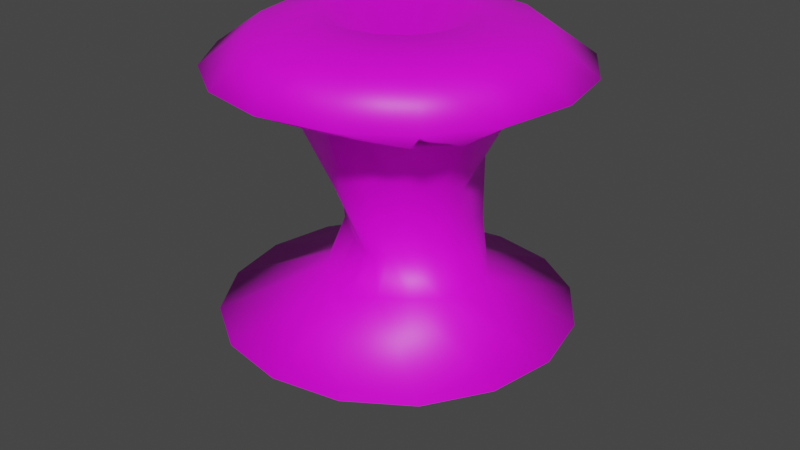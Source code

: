 # Source: Apple.blend  (saved by Blender 2.80.75; exported with 4.5.12 LTS)
import bpy
from mathutils import Matrix  # noqa: F401  (used for matrix-valued properties, if any)

bpy.ops.wm.read_factory_settings(use_empty=True)
scene = bpy.context.scene
scene.name = 'Scene'

# ---- collections
col_collection = bpy.data.collections.new('Collection'); scene.collection.children.link(col_collection)

# ---- images (referenced by path relative to the original .blend; pixels are not part of the script)
import os
ASSET_DIR = os.environ.get("B2B_ASSET_DIR", "")  # directory of the original .blend (textures are referenced by path, not embedded)
HERE = os.path.dirname(os.path.abspath(__file__))  # packed textures are extracted next to this script under _unpacked/

def load_image(name, relpath, width, height, colorspace="sRGB"):
    """Load a texture the original file referenced (path relative to the .blend, or extracted next to this script)."""
    p = next((c for c in (os.path.join(HERE, relpath), os.path.join(ASSET_DIR, relpath)) if relpath and os.path.exists(c)), "")
    if p:
        img = bpy.data.images.load(p, check_existing=True)
        img.name = name
    else:  # same state as the original file: an image datablock whose file is absent (Cycles renders it pink)
        img = bpy.data.images.new(name, width, height)
        img.source = "FILE"
        img.filepath = "//" + (relpath or name)
    img.colorspace_settings.name = colorspace
    return img
img_apple_base_color = load_image('Apple Base Color', 'Apple Base Color.png', 1024, 1024, 'sRGB')

# ---- materials (node trees are filled in below, after node groups)
mat_apple = bpy.data.materials.new('Apple')
mat_apple.use_transparent_shadow = False

# ---- material node trees
mat_apple.use_nodes = True; mat_apple.node_tree.nodes.clear()
_N = mat_apple.node_tree.nodes; _L = mat_apple.node_tree.links
n0 = _N.new('ShaderNodeOutputMaterial'); n0.name = 'Material Output'; n0.location = (300, 300)
n1 = _N.new('ShaderNodeBsdfPrincipled'); n1.name = 'Principled BSDF'; n1.location = (10, 300)
n1.distribution = 'GGX'
n1.subsurface_method = 'BURLEY'
n1.inputs[3].default_value = 1.45
n1.inputs[27].default_value = (0.0, 0.0, 0.0, 1.0)
n1.inputs[28].default_value = 1.0
n2 = _N.new('ShaderNodeTexImage'); n2.name = 'Image Texture'; n2.location = (-280, 280)
n2.image = img_apple_base_color
_L.new(n1.outputs[0], n0.inputs[0])
_L.new(n2.outputs[0], n1.inputs[0])
n0.is_active_output = True

# ---- world
world_world = bpy.data.worlds.new('World'); scene.world = world_world
world_world.use_nodes = True; world_world.node_tree.nodes.clear()
_N = world_world.node_tree.nodes; _L = world_world.node_tree.links
n0 = _N.new('ShaderNodeOutputWorld'); n0.name = 'World Output'; n0.location = (300, 300)
n1 = _N.new('ShaderNodeBackground'); n1.name = 'Background'; n1.location = (10, 300)
n1.inputs[0].default_value = (0.05088, 0.05088, 0.05088, 1.0)
_L.new(n1.outputs[0], n0.inputs[0])
n0.is_active_output = True
world_world.color = (0.05088, 0.05088, 0.05088)
world_world.use_sun_shadow = False
world_world.sun_shadow_jitter_overblur = 0.0

# ---- meshes
me_sphere = bpy.data.meshes.new('Sphere')
me_sphere.from_pydata([(0.0, 0.3287, 0.8183), (0.0, 0.866, 0.6079), (-1.27e-05, 0.55, 0.3876), (-1.262e-05, 0.4835, -0.4367), (0.0, 0.8377, -0.5942), (0.0, 0.6067, -0.7385), (0.0, 0.313, -0.8044), (0.0, -0.004727, -0.6125), (0.1259, 0.3037, 0.8183), (0.246, 0.5939, 0.766), (0.3314, 0.8001, 0.6079), (0.2171, 0.5098, 0.3874), (0.1876, 0.4024, -0.4346), (0.3221, 0.77, -0.5872), (0.2319, 0.5583, -0.7265), (0.1229, 0.2845, -0.8001), (-7.544e-08, 0.001724, 0.6439), (0.2327, 0.2324, 0.8182), (0.4545, 0.4545, 0.766), (0.6123, 0.6123, 0.6078), (0.382, 0.3777, 0.3825), (0.2915, 0.3022, -0.4312), (0.584, 0.5907, -0.5785), (0.4126, 0.4242, -0.7079), (0.22, 0.2028, -0.7871), (0.304, 0.1259, 0.8183), (0.5938, 0.2459, 0.766), (0.8001, 0.3314, 0.6079), (0.4531, 0.1756, 0.3857), (0.3657, 0.1752, -0.4291), (0.7774, 0.3242, -0.5876), (0.5454, 0.2289, -0.7159), (0.2778, 0.09527, -0.7715), (0.3293, 0.0001862, 0.8184), (0.6426, 4.401e-05, 0.7657), (0.8659, 6.782e-05, 0.6077), (0.4891, 0.03234, 0.3892), (0.3624, 0.03117, -0.4269), (0.8481, 0.0009894, -0.5921), (0.5959, 0.004346, -0.7237), (0.2925, -0.006938, -0.7533), (0.3046, -0.1258, 0.8186), (0.5937, -0.246, 0.7658), (0.8, -0.3314, 0.6078), (0.4889, -0.1976, 0.3939), (0.3462, -0.1132, -0.4123), (0.7879, -0.3255, -0.5957), (0.559, -0.2255, -0.7323), (0.2704, -0.1036, -0.7584), (0.2335, -0.2329, 0.8188), (0.4543, -0.4542, 0.7646), (0.6123, -0.6122, 0.6076), (0.3368, -0.3358, 0.3895), (0.2476, -0.2367, -0.3961), (0.6081, -0.6061, -0.6002), (0.4333, -0.434, -0.739), (0.2127, -0.1921, -0.7613), (0.1265, -0.3047, 0.819), (0.2458, -0.5937, 0.7657), (0.3314, -0.8001, 0.6078), (0.1655, -0.4094, 0.3982), (0.125, -0.3055, -0.4011), (0.3273, -0.7921, -0.599), (0.2338, -0.5708, -0.7378), (0.1205, -0.2576, -0.7664), (-1.062e-07, -0.33, 0.819), (-2.063e-07, -0.6416, 0.7638), (-2.368e-07, -0.866, 0.6078), (-1.373e-06, -0.467, 0.4053), (9.399e-07, -0.3544, -0.4049), (-2.345e-07, -0.8535, -0.5983), (-1.953e-07, -0.6111, -0.7323), (-6.915e-08, -0.2813, -0.7665), (-0.1265, -0.3047, 0.819), (-0.2458, -0.5937, 0.7657), (-0.3314, -0.8001, 0.6078), (-0.1654, -0.4093, 0.3982), (-0.125, -0.3055, -0.4011), (-0.3273, -0.7921, -0.599), (-0.2338, -0.5708, -0.7378), (-0.1205, -0.2576, -0.7664), (-0.2335, -0.2329, 0.8188), (-0.4543, -0.4542, 0.7646), (-0.6123, -0.6122, 0.6076), (-0.3367, -0.3357, 0.3895), (-0.2475, -0.2367, -0.3961), (-0.6081, -0.6061, -0.6002), (-0.4333, -0.434, -0.739), (-0.2127, -0.1921, -0.7613), (-0.3046, -0.1258, 0.8186), (-0.5937, -0.246, 0.7658), (-0.8, -0.3314, 0.6078), (-0.4886, -0.1975, 0.3939), (-0.346, -0.1132, -0.4123), (-0.7879, -0.3255, -0.5957), (-0.559, -0.2255, -0.7323), (-0.2704, -0.1036, -0.7584), (-0.3293, 0.0001864, 0.8184), (-0.6426, 4.438e-05, 0.7657), (-0.8659, 6.829e-05, 0.6077), (-0.4889, 0.03236, 0.3891), (-0.3623, 0.03119, -0.4269), (-0.8481, 0.0009899, -0.5921), (-0.5959, 0.004346, -0.7237), (-0.2925, -0.006937, -0.7533), (-0.304, 0.1259, 0.8183), (-0.5938, 0.2459, 0.766), (-0.8001, 0.3314, 0.6079), (-0.4531, 0.1757, 0.3857), (-0.3659, 0.1753, -0.4291), (-0.7774, 0.3242, -0.5876), (-0.5454, 0.2289, -0.7159), (-0.2778, 0.09527, -0.7715), (-0.2327, 0.2324, 0.8182), (-0.4545, 0.4545, 0.766), (-0.6123, 0.6123, 0.6078), (-0.3822, 0.3778, 0.3825), (-0.2915, 0.3023, -0.4312), (-0.584, 0.5907, -0.5785), (-0.4126, 0.4242, -0.7079), (-0.22, 0.2028, -0.7871), (-0.1259, 0.3037, 0.8183), (-0.246, 0.5939, 0.766), (-0.3314, 0.8001, 0.6079), (-0.2171, 0.5097, 0.3874), (-0.1876, 0.4023, -0.4346), (-0.3221, 0.77, -0.5872), (-0.2319, 0.5583, -0.7265), (-0.1229, 0.2845, -0.8001), (3.744e-07, 0.6428, 0.766), (-6.708e-06, 0.4279, 0.1463), (-4.499e-06, 0.356, -0.184), (0.1607, 0.4004, 0.1929), (0.1264, 0.3596, -0.1917), (0.2806, 0.2675, 0.1776), (0.2828, 0.2627, -0.1512), (0.3102, 0.142, 0.106), (0.3044, 0.1302, -0.1285), (0.3301, 0.03549, 0.06475), (0.2983, 0.03675, -0.1566), (0.276, -0.111, 0.05524), (0.2642, -0.08991, -0.2027), (0.2065, -0.2181, 0.07202), (0.151, -0.1518, -0.2465), (0.1218, -0.3021, 0.06452), (0.07622, -0.1766, -0.2653), (7.101e-06, -0.3416, 0.04319), (5.066e-07, -0.1872, -0.2731), (-0.1217, -0.3021, 0.06452), (-0.07621, -0.1766, -0.2653), (-0.2064, -0.218, 0.072), (-0.1509, -0.1518, -0.2464), (-0.2758, -0.111, 0.05514), (-0.2641, -0.08986, -0.2027), (-0.33, 0.0355, 0.06467), (-0.2983, 0.03675, -0.1567), (-0.3102, 0.142, 0.1059), (-0.3044, 0.1302, -0.1286), (-0.2807, 0.2675, 0.1776), (-0.2829, 0.2628, -0.1513), (-0.1607, 0.4004, 0.1929), (-0.1264, 0.3595, -0.1917), (-1.467e-08, -0.06361, -0.6453), (-0.02359, -0.05424, -0.6426), (-1.467e-08, -0.06361, -0.6453), (0.0, -0.004727, -0.6125), (-0.02359, -0.05424, -0.6426), (-0.003641, -0.1136, -0.8826), (-0.003641, -0.05475, -0.8498), (-0.02724, -0.1043, -0.8799), (-0.0328, -0.02629, -1.107), (-0.0328, 0.03259, -1.074), (-0.0564, -0.01692, -1.105), (-0.02145, 0.03186, -1.212), (-0.02145, 0.09075, -1.179), (-0.04505, 0.04124, -1.209)], [], [(130, 2, 11, 132), (129, 0, 8, 9), (7, 6, 15), (4, 3, 12, 13), (1, 129, 9, 10), (5, 4, 13, 14), (2, 1, 10, 11), (0, 16, 8), (6, 5, 14, 15), (13, 12, 21, 22), (10, 9, 18, 19), (14, 13, 22, 23), (11, 10, 19, 20), (8, 16, 17), (15, 14, 23, 24), (132, 11, 20, 134), (9, 8, 17, 18), (7, 15, 24), (20, 19, 27, 28), (17, 16, 25), (24, 23, 31, 32), (134, 20, 28, 136), (18, 17, 25, 26), (7, 24, 32), (22, 21, 29, 30), (19, 18, 26, 27), (23, 22, 30, 31), (26, 25, 33, 34), (7, 32, 40), (30, 29, 37, 38), (27, 26, 34, 35), (31, 30, 38, 39), (28, 27, 35, 36), (25, 16, 33), (32, 31, 39, 40), (136, 28, 36, 138), (39, 38, 46, 47), (36, 35, 43, 44), (33, 16, 41), (40, 39, 47, 48), (138, 36, 44, 140), (34, 33, 41, 42), (7, 40, 48), (38, 37, 45, 46), (35, 34, 42, 43), (140, 44, 52, 142), (42, 41, 49, 50), (7, 48, 56), (46, 45, 53, 54), (43, 42, 50, 51), (47, 46, 54, 55), (44, 43, 51, 52), (41, 16, 49), (48, 47, 55, 56), (51, 50, 58, 59), (55, 54, 62, 63), (52, 51, 59, 60), (49, 16, 57), (56, 55, 63, 64), (142, 52, 60, 144), (50, 49, 57, 58), (7, 56, 64), (54, 53, 61, 62), (57, 16, 65), (64, 63, 71, 72), (144, 60, 68, 146), (58, 57, 65, 66), (7, 64, 72, 162), (62, 61, 69, 70), (59, 58, 66, 67), (63, 62, 70, 71), (60, 59, 67, 68), (162, 163, 166, 164), (70, 69, 77, 78), (67, 66, 74, 75), (71, 70, 78, 79), (68, 67, 75, 76), (65, 16, 73), (72, 71, 79, 80), (146, 68, 76, 148), (66, 65, 73, 74), (79, 78, 86, 87), (76, 75, 83, 84), (73, 16, 81), (80, 79, 87, 88), (148, 76, 84, 150), (74, 73, 81, 82), (7, 163, 80, 88), (78, 77, 85, 86), (75, 74, 82, 83), (150, 84, 92, 152), (82, 81, 89, 90), (7, 88, 96), (86, 85, 93, 94), (83, 82, 90, 91), (87, 86, 94, 95), (84, 83, 91, 92), (81, 16, 89), (88, 87, 95, 96), (91, 90, 98, 99), (95, 94, 102, 103), (92, 91, 99, 100), (89, 16, 97), (96, 95, 103, 104), (152, 92, 100, 154), (90, 89, 97, 98), (7, 96, 104), (94, 93, 101, 102), (97, 16, 105), (104, 103, 111, 112), (154, 100, 108, 156), (98, 97, 105, 106), (7, 104, 112), (102, 101, 109, 110), (99, 98, 106, 107), (103, 102, 110, 111), (100, 99, 107, 108), (110, 109, 117, 118), (107, 106, 114, 115), (111, 110, 118, 119), (108, 107, 115, 116), (105, 16, 113), (112, 111, 119, 120), (156, 108, 116, 158), (106, 105, 113, 114), (7, 112, 120), (116, 115, 123, 124), (113, 16, 121), (120, 119, 127, 128), (158, 116, 124, 160), (114, 113, 121, 122), (7, 120, 128), (118, 117, 125, 126), (115, 114, 122, 123), (119, 118, 126, 127), (122, 121, 0, 129), (7, 128, 6), (126, 125, 3, 4), (123, 122, 129, 1), (127, 126, 4, 5), (124, 123, 1, 2), (121, 16, 0), (128, 127, 5, 6), (160, 124, 2, 130), (125, 161, 131, 3), (161, 160, 130, 131), (117, 159, 161, 125), (159, 158, 160, 161), (109, 157, 159, 117), (157, 156, 158, 159), (101, 155, 157, 109), (155, 154, 156, 157), (93, 153, 155, 101), (153, 152, 154, 155), (85, 151, 153, 93), (151, 150, 152, 153), (77, 149, 151, 85), (149, 148, 150, 151), (69, 147, 149, 77), (147, 146, 148, 149), (61, 145, 147, 69), (145, 144, 146, 147), (53, 143, 145, 61), (143, 142, 144, 145), (45, 141, 143, 53), (141, 140, 142, 143), (37, 139, 141, 45), (139, 138, 140, 141), (29, 137, 139, 37), (137, 136, 138, 139), (21, 135, 137, 29), (135, 134, 136, 137), (12, 133, 135, 21), (133, 132, 134, 135), (3, 131, 133, 12), (131, 130, 132, 133), (164, 166, 169, 167), (163, 162, 72, 80), (163, 7, 165, 166), (7, 162, 164, 165), (167, 169, 172, 170), (166, 165, 168, 169), (165, 164, 167, 168), (170, 172, 175, 173), (169, 168, 171, 172), (168, 167, 170, 171), (174, 173, 175), (172, 171, 174, 175), (171, 170, 173, 174)])
me_sphere.polygons.foreach_set('use_smooth', [True] * 189)
_uv = me_sphere.uv_layers.new(name='UVMap')
_uv.uv.foreach_set('vector', [0.1375, 0.2517, 0.1012, 0.2563, 0.1006, 0.2045, 0.1344, 0.2132, 0.4886, 0.1455, 0.5401, 0.1854, 0.5299, 0.2133, 0.4687, 0.2, 0.1982, 0.6844, 0.1427, 0.6995, 0.1436, 0.6698, 0.775, 0.7268, 0.7107, 0.7075, 0.7021, 0.6604, 0.775, 0.6496, 0.4578, 0.1181, 0.4886, 0.1455, 0.4687, 0.2, 0.431, 0.1917, 0.07978, 0.7121, 0.02584, 0.7216, 0.02701, 0.6443, 0.08022, 0.6565, 0.1012, 0.2563, 0.02639, 0.2701, 0.02639, 0.1908, 0.1006, 0.2045, 0.5401, 0.1854, 0.6048, 0.229, 0.5299, 0.2133, 0.1427, 0.6995, 0.07978, 0.7121, 0.08022, 0.6565, 0.1436, 0.6698, 0.775, 0.6496, 0.7021, 0.6604, 0.6863, 0.6316, 0.7499, 0.5805, 0.431, 0.1917, 0.4687, 0.2, 0.4687, 0.2589, 0.431, 0.2709, 0.08022, 0.6565, 0.02701, 0.6443, 0.05312, 0.576, 0.09976, 0.6088, 0.1006, 0.2045, 0.02639, 0.1908, 0.05319, 0.1173, 0.121, 0.1604, 0.5299, 0.2133, 0.6048, 0.229, 0.5299, 0.2435, 0.1436, 0.6698, 0.08022, 0.6565, 0.09976, 0.6088, 0.156, 0.6438, 0.1344, 0.2132, 0.1006, 0.2045, 0.121, 0.1604, 0.1573, 0.1795, 0.4687, 0.2, 0.5299, 0.2133, 0.5299, 0.2435, 0.4687, 0.2589, 0.8364, 0.3872, 0.8364, 0.4523, 0.8109, 0.4422, 0.121, 0.1604, 0.05319, 0.1173, 0.1027, 0.06098, 0.159, 0.1345, 0.5299, 0.2435, 0.6048, 0.229, 0.54, 0.2712, 0.156, 0.6438, 0.09976, 0.6088, 0.1348, 0.5695, 0.1749, 0.6256, 0.9491, 0.1577, 0.9723, 0.2044, 0.9292, 0.2045, 0.9223, 0.1406, 0.4687, 0.2589, 0.5299, 0.2435, 0.54, 0.2712, 0.4885, 0.313, 0.1982, 0.6844, 0.156, 0.6438, 0.1749, 0.6256, 0.7499, 0.5805, 0.6863, 0.6316, 0.6637, 0.6082, 0.7034, 0.5231, 0.431, 0.2709, 0.4687, 0.2589, 0.4885, 0.313, 0.4578, 0.3439, 0.09976, 0.6088, 0.05312, 0.576, 0.1005, 0.5196, 0.1348, 0.5695, 0.4885, 0.313, 0.54, 0.2712, 0.5587, 0.2923, 0.5252, 0.3543, 0.1982, 0.6844, 0.1749, 0.6256, 0.1943, 0.6176, 0.7034, 0.5231, 0.6637, 0.6082, 0.6344, 0.6018, 0.6406, 0.4909, 0.4578, 0.3439, 0.4885, 0.313, 0.5252, 0.3543, 0.5072, 0.3995, 0.1348, 0.5695, 0.1005, 0.5196, 0.1638, 0.489, 0.179, 0.548, 0.159, 0.1345, 0.1027, 0.06098, 0.1673, 0.03032, 0.1865, 0.1195, 0.54, 0.2712, 0.6048, 0.229, 0.5587, 0.2923, 0.1749, 0.6256, 0.1348, 0.5695, 0.179, 0.548, 0.1943, 0.6176, 0.9223, 0.1406, 0.9292, 0.2045, 0.8986, 0.205, 0.8996, 0.1308, 0.179, 0.548, 0.1638, 0.489, 0.2327, 0.4884, 0.2276, 0.5463, 0.1865, 0.1195, 0.1673, 0.03032, 0.2373, 0.02994, 0.233, 0.1088, 0.5587, 0.2923, 0.6048, 0.229, 0.5832, 0.3037, 0.1943, 0.6176, 0.179, 0.548, 0.2276, 0.5463, 0.2151, 0.6184, 0.8996, 0.1308, 0.8986, 0.205, 0.8497, 0.2063, 0.8686, 0.1293, 0.5252, 0.3543, 0.5587, 0.2923, 0.5832, 0.3037, 0.5732, 0.3763, 0.1982, 0.6844, 0.1943, 0.6176, 0.2151, 0.6184, 0.6406, 0.4909, 0.6344, 0.6018, 0.6052, 0.5982, 0.5717, 0.4885, 0.5072, 0.3995, 0.5252, 0.3543, 0.5732, 0.3763, 0.5718, 0.4292, 0.8686, 0.1293, 0.8497, 0.2063, 0.8208, 0.2072, 0.846, 0.1341, 0.5732, 0.3763, 0.5832, 0.3037, 0.6098, 0.3035, 0.6251, 0.3758, 0.1982, 0.6844, 0.2151, 0.6184, 0.2354, 0.6278, 0.5717, 0.4885, 0.6052, 0.5982, 0.5768, 0.6145, 0.507, 0.5158, 0.5718, 0.4292, 0.5732, 0.3763, 0.6251, 0.3758, 0.6418, 0.4285, 0.2276, 0.5463, 0.2327, 0.4884, 0.2969, 0.5174, 0.2752, 0.5661, 0.233, 0.1088, 0.2373, 0.02994, 0.302, 0.05999, 0.2674, 0.1373, 0.5832, 0.3037, 0.6048, 0.229, 0.6098, 0.3035, 0.2151, 0.6184, 0.2276, 0.5463, 0.2752, 0.5661, 0.2354, 0.6278, 0.6418, 0.4285, 0.6251, 0.3758, 0.6731, 0.3528, 0.7064, 0.3976, 0.2752, 0.5661, 0.2969, 0.5174, 0.3454, 0.5739, 0.3106, 0.606, 0.2674, 0.1373, 0.302, 0.05999, 0.3515, 0.1158, 0.2889, 0.1732, 0.6098, 0.3035, 0.6048, 0.229, 0.6345, 0.2917, 0.2354, 0.6278, 0.2752, 0.5661, 0.3106, 0.606, 0.2525, 0.6462, 0.9293, 0.6185, 0.8737, 0.6752, 0.8573, 0.655, 0.9224, 0.6146, 0.6251, 0.3758, 0.6098, 0.3035, 0.6345, 0.2917, 0.6731, 0.3528, 0.1982, 0.6844, 0.2354, 0.6278, 0.2525, 0.6462, 0.507, 0.5158, 0.5768, 0.6145, 0.5575, 0.6392, 0.4577, 0.571, 0.6345, 0.2917, 0.6048, 0.229, 0.6534, 0.2702, 0.2525, 0.6462, 0.3106, 0.606, 0.3274, 0.6581, 0.2619, 0.6729, 0.9224, 0.6146, 0.8573, 0.655, 0.8421, 0.6336, 0.9165, 0.597, 0.6731, 0.3528, 0.6345, 0.2917, 0.6534, 0.2702, 0.7097, 0.3108, 0.1982, 0.6844, 0.2525, 0.6462, 0.2619, 0.6729, 0.2118, 0.6819, 0.4577, 0.571, 0.5575, 0.6392, 0.5422, 0.6655, 0.4317, 0.6429, 0.7064, 0.3976, 0.6731, 0.3528, 0.7097, 0.3108, 0.7559, 0.341, 0.3106, 0.606, 0.3454, 0.5739, 0.3704, 0.6467, 0.3274, 0.6581, 0.2889, 0.1732, 0.3515, 0.1158, 0.3783, 0.189, 0.3069, 0.2086, 0.0, 0.0, 0.0, 0.0, 0.0, 0.0, 0.0, 0.0, 0.4317, 0.6429, 0.5422, 0.6655, 0.5471, 0.6965, 0.4305, 0.721, 0.7559, 0.341, 0.7097, 0.3108, 0.7296, 0.2563, 0.7827, 0.2675, 0.3274, 0.6581, 0.3704, 0.6467, 0.3704, 0.7248, 0.3284, 0.7138, 0.3069, 0.2086, 0.3783, 0.189, 0.3783, 0.2683, 0.3022, 0.2494, 0.6534, 0.2702, 0.6048, 0.229, 0.6636, 0.2421, 0.2619, 0.6729, 0.3274, 0.6581, 0.3284, 0.7138, 0.2617, 0.7017, 0.9165, 0.597, 0.8421, 0.6336, 0.8324, 0.5952, 0.904, 0.5706, 0.7097, 0.3108, 0.6534, 0.2702, 0.6636, 0.2421, 0.7296, 0.2563, 0.4082, 0.9257, 0.4513, 0.915, 0.4513, 0.9941, 0.4079, 0.9825, 0.3022, 0.2494, 0.3783, 0.2683, 0.3514, 0.3417, 0.2946, 0.2923, 0.6636, 0.2421, 0.6048, 0.229, 0.6636, 0.2119, 0.2617, 0.7017, 0.3284, 0.7138, 0.3082, 0.7659, 0.2516, 0.7259, 0.904, 0.5706, 0.8324, 0.5952, 0.8229, 0.5534, 0.8981, 0.5438, 0.7296, 0.2563, 0.6636, 0.2421, 0.6636, 0.2119, 0.7297, 0.1975, 0.1982, 0.6844, 0.2107, 0.6878, 0.2617, 0.7017, 0.2516, 0.7259, 0.4305, 0.721, 0.5471, 0.6965, 0.5562, 0.728, 0.4565, 0.7946, 0.7827, 0.2675, 0.7296, 0.2563, 0.7297, 0.1975, 0.7827, 0.1882, 0.8981, 0.5438, 0.8229, 0.5534, 0.8138, 0.5068, 0.8988, 0.5154, 0.7297, 0.1975, 0.6636, 0.2119, 0.6533, 0.1841, 0.7098, 0.1433, 0.1982, 0.6844, 0.2516, 0.7259, 0.2357, 0.7431, 0.4565, 0.7946, 0.5562, 0.728, 0.5764, 0.7569, 0.5062, 0.8497, 0.7827, 0.1882, 0.7297, 0.1975, 0.7098, 0.1433, 0.7559, 0.1152, 0.3082, 0.7659, 0.3432, 0.7978, 0.2927, 0.8517, 0.2702, 0.8041, 0.2946, 0.2923, 0.3514, 0.3417, 0.302, 0.398, 0.2724, 0.3337, 0.6636, 0.2119, 0.6048, 0.229, 0.6533, 0.1841, 0.2516, 0.7259, 0.3082, 0.7659, 0.2702, 0.8041, 0.2357, 0.7431, 0.7559, 0.1152, 0.7098, 0.1433, 0.6731, 0.1021, 0.7065, 0.05967, 0.2702, 0.8041, 0.2927, 0.8517, 0.2284, 0.88, 0.2244, 0.8227, 0.2724, 0.3337, 0.302, 0.398, 0.2373, 0.4287, 0.226, 0.3445, 0.6533, 0.1841, 0.6048, 0.229, 0.6345, 0.1631, 0.2357, 0.7431, 0.2702, 0.8041, 0.2244, 0.8227, 0.2166, 0.7524, 0.8988, 0.5154, 0.8138, 0.5068, 0.8201, 0.4742, 0.8962, 0.4855, 0.7098, 0.1433, 0.6533, 0.1841, 0.6345, 0.1631, 0.6731, 0.1021, 0.1982, 0.6844, 0.2357, 0.7431, 0.2166, 0.7524, 0.5062, 0.8497, 0.5764, 0.7569, 0.6043, 0.768, 0.5701, 0.8797, 0.6345, 0.1631, 0.6048, 0.229, 0.61, 0.1519, 0.2166, 0.7524, 0.2244, 0.8227, 0.1764, 0.821, 0.1961, 0.7537, 0.9437, 0.825, 0.9665, 0.8976, 0.9386, 0.8948, 0.924, 0.8331, 0.6731, 0.1021, 0.6345, 0.1631, 0.61, 0.1519, 0.6252, 0.08, 0.1982, 0.6844, 0.2166, 0.7524, 0.1961, 0.7537, 0.5701, 0.8797, 0.6043, 0.768, 0.6333, 0.7759, 0.6388, 0.8795, 0.7065, 0.05967, 0.6731, 0.1021, 0.6252, 0.08, 0.6419, 0.02995, 0.2244, 0.8227, 0.2284, 0.88, 0.1597, 0.878, 0.1764, 0.821, 0.226, 0.3445, 0.2373, 0.4287, 0.1673, 0.4291, 0.1956, 0.343, 0.6388, 0.8795, 0.6333, 0.7759, 0.6621, 0.7652, 0.7014, 0.8483, 0.6419, 0.02995, 0.6252, 0.08, 0.5733, 0.0805, 0.5719, 0.03064, 0.1764, 0.821, 0.1597, 0.878, 0.09761, 0.8452, 0.1312, 0.799, 0.1956, 0.343, 0.1673, 0.4291, 0.1027, 0.3991, 0.1518, 0.3362, 0.61, 0.1519, 0.6048, 0.229, 0.5834, 0.1521, 0.1961, 0.7537, 0.1764, 0.821, 0.1312, 0.799, 0.1727, 0.7452, 0.924, 0.8331, 0.9386, 0.8948, 0.8964, 0.8918, 0.8998, 0.8481, 0.6252, 0.08, 0.61, 0.1519, 0.5834, 0.1521, 0.5733, 0.0805, 0.1982, 0.6844, 0.1961, 0.7537, 0.1727, 0.7452, 0.1518, 0.3362, 0.1027, 0.3991, 0.05317, 0.3432, 0.1181, 0.3044, 0.5834, 0.1521, 0.6048, 0.229, 0.5589, 0.1639, 0.1727, 0.7452, 0.1312, 0.799, 0.09788, 0.7634, 0.153, 0.7265, 0.8998, 0.8481, 0.8964, 0.8918, 0.8522, 0.8939, 0.8617, 0.8517, 0.5733, 0.0805, 0.5834, 0.1521, 0.5589, 0.1639, 0.5253, 0.1035, 0.1982, 0.6844, 0.1727, 0.7452, 0.153, 0.7265, 0.7014, 0.8483, 0.6621, 0.7652, 0.6865, 0.7464, 0.7482, 0.7972, 0.5719, 0.03064, 0.5733, 0.0805, 0.5253, 0.1035, 0.5073, 0.0616, 0.1312, 0.799, 0.09761, 0.8452, 0.05154, 0.7929, 0.09788, 0.7634, 0.5253, 0.1035, 0.5589, 0.1639, 0.5401, 0.1854, 0.4886, 0.1455, 0.1982, 0.6844, 0.153, 0.7265, 0.1427, 0.6995, 0.7482, 0.7972, 0.6865, 0.7464, 0.7107, 0.7075, 0.775, 0.7268, 0.5073, 0.0616, 0.5253, 0.1035, 0.4886, 0.1455, 0.4578, 0.1181, 0.09788, 0.7634, 0.05154, 0.7929, 0.02584, 0.7216, 0.07978, 0.7121, 0.1181, 0.3044, 0.05317, 0.3432, 0.02639, 0.2701, 0.1012, 0.2563, 0.5589, 0.1639, 0.6048, 0.229, 0.5401, 0.1854, 0.153, 0.7265, 0.09788, 0.7634, 0.07978, 0.7121, 0.1427, 0.6995, 0.8617, 0.8517, 0.8522, 0.8939, 0.8152, 0.8976, 0.8347, 0.8435, 0.8654, 0.7047, 0.8635, 0.7634, 0.8463, 0.7678, 0.8261, 0.7065, 0.8635, 0.7634, 0.8617, 0.8517, 0.8347, 0.8435, 0.8463, 0.7678, 0.896, 0.7053, 0.901, 0.7715, 0.8635, 0.7634, 0.8654, 0.7047, 0.901, 0.7715, 0.8998, 0.8481, 0.8617, 0.8517, 0.8635, 0.7634, 0.9267, 0.7066, 0.9251, 0.7787, 0.901, 0.7715, 0.896, 0.7053, 0.9251, 0.7787, 0.924, 0.8331, 0.8998, 0.8481, 0.901, 0.7715, 0.9492, 0.7098, 0.9392, 0.774, 0.9251, 0.7787, 0.9267, 0.7066, 0.9392, 0.774, 0.9437, 0.825, 0.924, 0.8331, 0.9251, 0.7787, 0.9699, 0.7162, 0.9545, 0.7663, 0.9392, 0.774, 0.9492, 0.7098, 0.951, 0.501, 0.8988, 0.5154, 0.8962, 0.4855, 0.9423, 0.4795, 0.987, 0.5145, 0.9667, 0.5279, 0.951, 0.501, 0.9857, 0.4785, 0.9667, 0.5279, 0.8981, 0.5438, 0.8988, 0.5154, 0.951, 0.501, 0.5471, 0.6965, 0.5818, 0.6902, 0.5847, 0.7083, 0.5562, 0.728, 0.9755, 0.5439, 0.904, 0.5706, 0.8981, 0.5438, 0.9667, 0.5279, 0.5422, 0.6655, 0.5825, 0.6723, 0.5818, 0.6902, 0.5471, 0.6965, 0.9825, 0.5588, 0.9165, 0.597, 0.904, 0.5706, 0.9755, 0.5439, 0.5575, 0.6392, 0.5882, 0.6553, 0.5825, 0.6723, 0.5422, 0.6655, 0.987, 0.5715, 0.9224, 0.6146, 0.9165, 0.597, 0.9825, 0.5588, 0.5768, 0.6145, 0.5972, 0.6391, 0.5882, 0.6553, 0.5575, 0.6392, 0.8601, 0.06003, 0.846, 0.1341, 0.8284, 0.1334, 0.855, 0.05649, 0.6052, 0.5982, 0.6166, 0.6158, 0.5972, 0.6391, 0.5768, 0.6145, 0.8729, 0.06893, 0.8686, 0.1293, 0.846, 0.1341, 0.8601, 0.06003, 0.8983, 0.01511, 0.8998, 0.07924, 0.8729, 0.06893, 0.8676, 0.01883, 0.8998, 0.07924, 0.8996, 0.1308, 0.8686, 0.1293, 0.8729, 0.06893, 0.9289, 0.01445, 0.9196, 0.08569, 0.8998, 0.07924, 0.8983, 0.01511, 0.9196, 0.08569, 0.9223, 0.1406, 0.8996, 0.1308, 0.8998, 0.07924, 0.9561, 0.01472, 0.9479, 0.08051, 0.9196, 0.08569, 0.9289, 0.01445, 0.9479, 0.08051, 0.9491, 0.1577, 0.9223, 0.1406, 0.9196, 0.08569, 0.9777, 0.01506, 0.9689, 0.07276, 0.9479, 0.08051, 0.9561, 0.01472, 0.9689, 0.07276, 0.9777, 0.1625, 0.9491, 0.1577, 0.9479, 0.08051, 0.8261, 0.7065, 0.8463, 0.7678, 0.828, 0.7685, 0.8126, 0.7123, 0.8463, 0.7678, 0.8347, 0.8435, 0.8165, 0.8582, 0.828, 0.7685, 0.8873, 0.2318, 0.8927, 0.2316, 0.8817, 0.2806, 0.8764, 0.2809, 0.2107, 0.6878, 0.2118, 0.6819, 0.2619, 0.6729, 0.2617, 0.7017, 0.0, 0.0, 0.0, 0.0, 0.0, 0.0, 0.0, 0.0, 0.0, 0.0, 0.0, 0.0, 0.0, 0.0, 0.0, 0.0, 0.8764, 0.2809, 0.8817, 0.2806, 0.8909, 0.3367, 0.8856, 0.3369, 0.8615, 0.2375, 0.8733, 0.2321, 0.8599, 0.2855, 0.8482, 0.2908, 0.8439, 0.3719, 0.8303, 0.3666, 0.8115, 0.3137, 0.825, 0.319, 0.8856, 0.3369, 0.8909, 0.3367, 0.8927, 0.3643, 0.8873, 0.3646, 0.8482, 0.2908, 0.8599, 0.2855, 0.8648, 0.3408, 0.853, 0.3462, 0.825, 0.319, 0.8115, 0.3137, 0.8219, 0.2587, 0.8354, 0.2639, 0.397, 0.4601, 0.402, 0.4742, 0.3966, 0.4742, 0.853, 0.3462, 0.8648, 0.3408, 0.8733, 0.3671, 0.8615, 0.3724, 0.8354, 0.2639, 0.8219, 0.2587, 0.8303, 0.2321, 0.8439, 0.2374])
me_sphere.materials.append(mat_apple)
me_sphere.use_remesh_preserve_volume = False
me_sphere.use_remesh_preserve_attributes = False
me_sphere.use_mirror_vertex_groups = False
me_sphere.update()

# ---- objects
ob_sphere = bpy.data.objects.new('Sphere', me_sphere)

# ---- transforms, parenting, visibility, modifiers, constraints
ob_sphere.location = (0.0, 0.0, 0.0)
ob_sphere.lineart.crease_threshold = 0.0

# ---- collection membership
col_collection.objects.link(ob_sphere)

# ---- scene / render settings (as saved in the file)
scene.frame_start = 1; scene.frame_end = 250; scene.frame_set(0)
scene.render.engine = 'BLENDER_EEVEE_NEXT'
scene.cycles.use_denoising = False
scene.cycles.samples = 128
scene.cycles.sampling_pattern = 'TABULATED_SOBOL'
scene.cycles.use_adaptive_sampling = False
scene.cycles.use_light_tree = False
scene.view_settings.view_transform = 'Filmic'
bpy.context.view_layer.update()

# ---- added for rendering (the .blend has no active camera and no usable light): camera, sun
cam_auto = bpy.data.cameras.new('AutoCamera')
cam_auto.lens = 50.0
cam_auto.sensor_width = 36.0
cam_auto.clip_end = 1000.0
ob_auto_camera = bpy.data.objects.new('AutoCamera', cam_auto)
scene.collection.objects.link(ob_auto_camera)
ob_auto_camera.location = (2.94371, -3.53244, 2.15865)
ob_auto_camera.rotation_euler = (1.09748, -7.21219e-08, 0.694738)
scene.camera = ob_auto_camera
light_auto_sun = bpy.data.lights.new('AutoSun', 'SUN')
light_auto_sun.energy = 3.0
light_auto_sun.angle = 0.0523599
ob_auto_sun = bpy.data.objects.new('AutoSun', light_auto_sun)
scene.collection.objects.link(ob_auto_sun)
ob_auto_sun.rotation_euler = (0.872665, 0.174533, 0.523599)
bpy.context.view_layer.update()

